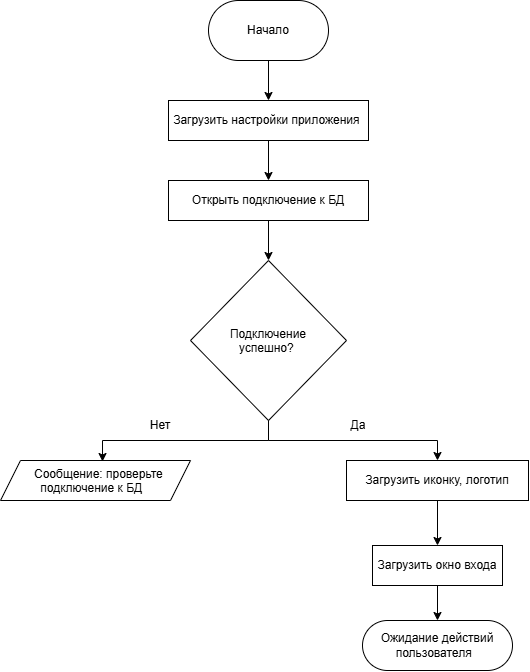

The diagram above was exported from draw.io. Its source (the exported page's mxGraphModel, read from the mxfile embedded in the PNG):
<mxGraphModel dx="599" dy="840" grid="1" gridSize="10" guides="1" tooltips="1" connect="1" arrows="1" fold="1" page="1" pageScale="1" pageWidth="827" pageHeight="1169" math="0" shadow="0">
  <root>
    <mxCell id="0" />
    <mxCell id="1" parent="0" />
    <mxCell id="vulAIoAR9emwJyfQag_K-9" edge="1" parent="1" source="vulAIoAR9emwJyfQag_K-1" style="edgeStyle=orthogonalEdgeStyle;rounded=0;orthogonalLoop=1;jettySize=auto;html=1;" target="vulAIoAR9emwJyfQag_K-2">
      <mxGeometry relative="1" as="geometry" />
    </mxCell>
    <mxCell id="vulAIoAR9emwJyfQag_K-1" parent="1" style="rounded=1;whiteSpace=wrap;html=1;roundedPerimeter=1;arcSize=50;" value="Начало" vertex="1">
      <mxGeometry height="60" width="120" x="370" y="40" as="geometry" />
    </mxCell>
    <mxCell id="vulAIoAR9emwJyfQag_K-10" edge="1" parent="1" source="vulAIoAR9emwJyfQag_K-2" style="edgeStyle=orthogonalEdgeStyle;rounded=0;orthogonalLoop=1;jettySize=auto;html=1;entryX=0.5;entryY=0;entryDx=0;entryDy=0;" target="vulAIoAR9emwJyfQag_K-3">
      <mxGeometry relative="1" as="geometry" />
    </mxCell>
    <mxCell id="vulAIoAR9emwJyfQag_K-2" parent="1" style="rounded=1;whiteSpace=wrap;html=1;roundedPerimeter=1;arcSize=0;" value="Загрузить настройки приложения&amp;nbsp;" vertex="1">
      <mxGeometry height="40" width="200" x="330" y="140" as="geometry" />
    </mxCell>
    <mxCell id="vulAIoAR9emwJyfQag_K-11" edge="1" parent="1" source="vulAIoAR9emwJyfQag_K-3" style="edgeStyle=orthogonalEdgeStyle;rounded=0;orthogonalLoop=1;jettySize=auto;html=1;entryX=0.5;entryY=0;entryDx=0;entryDy=0;" target="vulAIoAR9emwJyfQag_K-4">
      <mxGeometry relative="1" as="geometry" />
    </mxCell>
    <mxCell id="vulAIoAR9emwJyfQag_K-3" parent="1" style="rounded=0;whiteSpace=wrap;html=1;" value="Открыть подключение к БД" vertex="1">
      <mxGeometry height="40" width="200" x="330" y="220" as="geometry" />
    </mxCell>
    <mxCell id="vulAIoAR9emwJyfQag_K-13" edge="1" parent="1" source="vulAIoAR9emwJyfQag_K-4" style="edgeStyle=orthogonalEdgeStyle;rounded=0;orthogonalLoop=1;jettySize=auto;html=1;entryX=0.5;entryY=0;entryDx=0;entryDy=0;" target="vulAIoAR9emwJyfQag_K-6">
      <mxGeometry relative="1" as="geometry" />
    </mxCell>
    <mxCell id="vulAIoAR9emwJyfQag_K-4" parent="1" style="rhombus;whiteSpace=wrap;html=1;shapeInside=1;" value="Подключение успешно?&amp;nbsp;" vertex="1">
      <mxGeometry height="160" width="156" x="352" y="300" as="geometry" />
    </mxCell>
    <mxCell id="vulAIoAR9emwJyfQag_K-5" parent="1" style="shape=parallelogram;perimeter=parallelogramPerimeter;whiteSpace=wrap;html=1;shapeInside=1;fixedSize=1;" value="Сообщение: проверьте подключение к БД" vertex="1">
      <mxGeometry height="40" width="190" x="162" y="500" as="geometry" />
    </mxCell>
    <mxCell id="vulAIoAR9emwJyfQag_K-14" edge="1" parent="1" source="vulAIoAR9emwJyfQag_K-6" style="edgeStyle=orthogonalEdgeStyle;rounded=0;orthogonalLoop=1;jettySize=auto;html=1;entryX=0.5;entryY=0;entryDx=0;entryDy=0;" target="vulAIoAR9emwJyfQag_K-7">
      <mxGeometry relative="1" as="geometry" />
    </mxCell>
    <mxCell id="vulAIoAR9emwJyfQag_K-6" parent="1" style="rounded=0;whiteSpace=wrap;html=1;" value="Загрузить иконку, логотип" vertex="1">
      <mxGeometry height="40" width="182" x="508" y="500" as="geometry" />
    </mxCell>
    <mxCell id="vulAIoAR9emwJyfQag_K-15" edge="1" parent="1" source="vulAIoAR9emwJyfQag_K-7" style="edgeStyle=orthogonalEdgeStyle;rounded=0;orthogonalLoop=1;jettySize=auto;html=1;entryX=0.5;entryY=0;entryDx=0;entryDy=0;" target="vulAIoAR9emwJyfQag_K-8">
      <mxGeometry relative="1" as="geometry" />
    </mxCell>
    <mxCell id="vulAIoAR9emwJyfQag_K-7" parent="1" style="rounded=0;whiteSpace=wrap;html=1;" value="Загрузить окно входа" vertex="1">
      <mxGeometry height="40" width="130" x="534" y="585" as="geometry" />
    </mxCell>
    <mxCell id="vulAIoAR9emwJyfQag_K-8" parent="1" style="rounded=1;whiteSpace=wrap;html=1;roundedPerimeter=1;arcSize=50;" value="Ожидание действий пользователя&amp;nbsp;&amp;nbsp;" vertex="1">
      <mxGeometry height="50" width="150" x="524" y="660" as="geometry" />
    </mxCell>
    <mxCell id="vulAIoAR9emwJyfQag_K-12" edge="1" parent="1" source="vulAIoAR9emwJyfQag_K-4" style="edgeStyle=orthogonalEdgeStyle;rounded=0;orthogonalLoop=1;jettySize=auto;html=1;entryX=0.537;entryY=0.025;entryDx=0;entryDy=0;entryPerimeter=0;" target="vulAIoAR9emwJyfQag_K-5">
      <mxGeometry relative="1" as="geometry" />
    </mxCell>
    <mxCell id="vulAIoAR9emwJyfQag_K-16" parent="1" style="text;html=1;whiteSpace=wrap;strokeColor=none;fillColor=none;align=center;verticalAlign=middle;rounded=0;" value="Нет" vertex="1">
      <mxGeometry height="30" width="60" x="292" y="450" as="geometry" />
    </mxCell>
    <mxCell id="vulAIoAR9emwJyfQag_K-17" parent="1" style="text;html=1;whiteSpace=wrap;strokeColor=none;fillColor=none;align=center;verticalAlign=middle;rounded=0;" value="Да" vertex="1">
      <mxGeometry height="30" width="60" x="490" y="450" as="geometry" />
    </mxCell>
  </root>
</mxGraphModel>